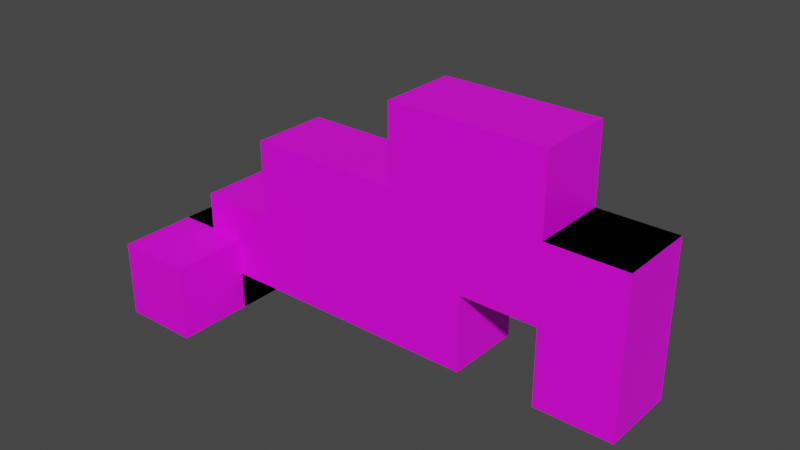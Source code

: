 # Source: package.blend  (saved by Blender 3.5.10; exported with 4.5.12 LTS)
import bpy
from mathutils import Matrix  # noqa: F401  (used for matrix-valued properties, if any)

bpy.ops.wm.read_factory_settings(use_empty=True)
scene = bpy.context.scene
scene.name = 'Scene'

# ---- collections
col_collection = bpy.data.collections.new('Collection'); scene.collection.children.link(col_collection)
col_level1 = bpy.data.collections.new('Level1'); scene.collection.children.link(col_level1)

# ---- images (referenced by path relative to the original .blend; pixels are not part of the script)
import os
ASSET_DIR = os.environ.get("B2B_ASSET_DIR", "")  # directory of the original .blend (textures are referenced by path, not embedded)
HERE = os.path.dirname(os.path.abspath(__file__))  # packed textures are extracted next to this script under _unpacked/

def load_image(name, relpath, width, height, colorspace="sRGB"):
    """Load a texture the original file referenced (path relative to the .blend, or extracted next to this script)."""
    p = next((c for c in (os.path.join(HERE, relpath), os.path.join(ASSET_DIR, relpath)) if relpath and os.path.exists(c)), "")
    if p:
        img = bpy.data.images.load(p, check_existing=True)
        img.name = name
    else:  # same state as the original file: an image datablock whose file is absent (Cycles renders it pink)
        img = bpy.data.images.new(name, width, height)
        img.source = "FILE"
        img.filepath = "//" + (relpath or name)
    img.colorspace_settings.name = colorspace
    return img
img_package_png_001 = load_image('package.png.001', 'package.png', 1024, 1024, 'sRGB')

# ---- materials (node trees are filled in below, after node groups)
mat_material = bpy.data.materials.new('Material')
mat_material.alpha_threshold = 0.0
mat_material.use_transparent_shadow = False
mat_material.roughness = 0.5
mat_material.line_color = (0.0, 0.0, 0.0, 1.0)

# ---- material node trees
mat_material.use_nodes = True; mat_material.node_tree.nodes.clear()
_N = mat_material.node_tree.nodes; _L = mat_material.node_tree.links
n0 = _N.new('ShaderNodeOutputMaterial'); n0.name = 'Material Output'; n0.location = (300, 300)
n1 = _N.new('ShaderNodeBsdfPrincipled'); n1.name = 'Principled BSDF'; n1.location = (10, 300)
n1.distribution = 'GGX'
n1.subsurface_method = 'RANDOM_WALK_SKIN'
n1.inputs[3].default_value = 1.45
n1.inputs[27].default_value = (0.0, 0.0, 0.0, 1.0)
n1.inputs[28].default_value = 1.0
n2 = _N.new('ShaderNodeTexImage'); n2.name = 'Image Texture'; n2.location = (-280, 280)
n2.image = img_package_png_001
_L.new(n1.outputs[0], n0.inputs[0])
_L.new(n2.outputs[0], n1.inputs[0])
n0.is_active_output = True

# ---- world
world_world = bpy.data.worlds.new('World'); scene.world = world_world
world_world.use_nodes = True; world_world.node_tree.nodes.clear()
_N = world_world.node_tree.nodes; _L = world_world.node_tree.links
n0 = _N.new('ShaderNodeOutputWorld'); n0.name = 'World Output'; n0.location = (300, 300)
n1 = _N.new('ShaderNodeBackground'); n1.name = 'Background'; n1.location = (10, 300)
n1.inputs[0].default_value = (0.05088, 0.05088, 0.05088, 1.0)
_L.new(n1.outputs[0], n0.inputs[0])
n0.is_active_output = True
world_world.color = (0.05088, 0.05088, 0.05088)
world_world.use_sun_shadow = False
world_world.sun_shadow_jitter_overblur = 0.0

# ---- meshes
me_cube = bpy.data.meshes.new('Cube')
me_cube.from_pydata([(1.0, 1.0, 1.0), (1.0, 1.0, -1.0), (1.0, -1.0, 1.0), (1.0, -1.0, -1.0), (-1.0, 1.0, 1.0), (-1.0, 1.0, -1.0), (-1.0, -1.0, 1.0), (-1.0, -1.0, -1.0)], [], [(0, 4, 6, 2), (3, 2, 6, 7), (7, 6, 4, 5), (5, 1, 3, 7), (1, 0, 2, 3), (5, 4, 0, 1)])
_uv = me_cube.uv_layers.new(name='UVMap')
_uv.uv.foreach_set('vector', [0.8337, 0.9997, 0.6677, 0.9997, 0.6677, 0.8337, 0.8337, 0.8337, 0.3323, 0.8337, 0.3323, 0.9997, 0.1663, 0.9997, 0.1663, 0.8337, 0.5003, 0.8337, 0.6663, 0.8337, 0.6663, 0.9997, 0.5003, 0.9997, 0.3337, 0.8337, 0.4997, 0.8337, 0.4997, 0.9997, 0.3337, 0.9997, 0.9997, 0.9997, 0.8337, 0.9997, 0.8337, 0.8337, 0.9997, 0.8337, 0.1663, 0.8337, 0.1663, 0.9997, 0.0003334, 0.9997, 0.0003334, 0.8337])
me_cube.materials.append(mat_material)
me_cube.use_mirror_vertex_groups = False
me_cube.update()
me_cube_003 = bpy.data.meshes.new('Cube.003')
me_cube_003.from_pydata([(1.0, 3.0, 1.0), (1.0, 3.0, -1.0), (1.0, -3.0, 1.0), (1.0, -3.0, -1.0), (-1.0, 3.0, 1.0), (-1.0, 3.0, -1.0), (-1.0, -3.0, 1.0), (-1.0, -3.0, -1.0)], [], [(0, 4, 6, 2), (3, 2, 6, 7), (7, 6, 4, 5), (5, 1, 3, 7), (1, 0, 2, 3), (5, 4, 0, 1)])
_uv = me_cube_003.uv_layers.new(name='UVMap')
_uv.uv.foreach_set('vector', [0.4983, 0.9997, 0.3323, 0.9997, 0.3323, 0.8337, 0.4983, 0.8337, 0.3323, 0.8337, 0.3323, 0.9997, 0.1663, 0.9997, 0.1663, 0.8337, 0.3337, 0.8337, 0.4997, 0.8337, 0.4997, 0.9997, 0.3337, 0.9997, 0.3337, 0.8337, 0.4997, 0.8337, 0.4997, 0.9997, 0.3337, 0.9997, 0.4997, 0.9997, 0.3337, 0.9997, 0.3337, 0.8337, 0.4997, 0.8337, 0.0003333, 0.8337, 0.1663, 0.8337, 0.1663, 0.9997, 0.0003333, 0.9997])
me_cube_003.materials.append(mat_material)
me_cube_003.use_mirror_vertex_groups = False
me_cube_003.update()
me_cube_001 = bpy.data.meshes.new('Cube.001')
me_cube_001.from_pydata([(1.0, 1.0, 1.0), (1.0, 1.0, -1.0), (1.0, -1.0, 1.0), (1.0, -1.0, -1.0), (-1.0, 1.0, 1.0), (-1.0, 1.0, -1.0), (-1.0, -1.0, 1.0), (-1.0, -1.0, -1.0)], [], [(0, 4, 6, 2), (3, 2, 6, 7), (7, 6, 4, 5), (5, 1, 3, 7), (1, 0, 2, 3), (5, 4, 0, 1)])
_uv = me_cube_001.uv_layers.new(name='UVMap')
_uv.uv.foreach_set('vector', [0.8337, 0.9997, 0.6677, 0.9997, 0.6677, 0.8337, 0.8337, 0.8337, 0.3323, 0.8337, 0.3323, 0.9997, 0.1663, 0.9997, 0.1663, 0.8337, 0.5003, 0.8337, 0.6663, 0.8337, 0.6663, 0.9997, 0.5003, 0.9997, 0.3337, 0.8337, 0.4997, 0.8337, 0.4997, 0.9997, 0.3337, 0.9997, 0.9997, 0.9997, 0.8337, 0.9997, 0.8337, 0.8337, 0.9997, 0.8337, 0.1663, 0.8337, 0.1663, 0.9997, 0.0003334, 0.9997, 0.0003334, 0.8337])
me_cube_001.materials.append(mat_material)
me_cube_001.use_mirror_vertex_groups = False
me_cube_001.update()

# ---- objects
ob_package = bpy.data.objects.new('Package', me_cube)
ob_longpackage = bpy.data.objects.new('LongPackage', me_cube_003)
ob_invisible = bpy.data.objects.new('Invisible', me_cube_001)
ob_package_001 = bpy.data.objects.new('Package.001', me_cube)
ob_package_002 = bpy.data.objects.new('Package.002', me_cube)
ob_invisible_001 = bpy.data.objects.new('Invisible.001', me_cube_001)
ob_invisible_002 = bpy.data.objects.new('Invisible.002', me_cube_001)
ob_longpackage_001 = bpy.data.objects.new('LongPackage.001', me_cube_003)
ob_package_003 = bpy.data.objects.new('Package.003', me_cube)
ob_package_004 = bpy.data.objects.new('Package.004', me_cube)
ob_package_005 = bpy.data.objects.new('Package.005', me_cube)
ob_package_006 = bpy.data.objects.new('Package.006', me_cube)
ob_package_007 = bpy.data.objects.new('Package.007', me_cube)
ob_package_008 = bpy.data.objects.new('Package.008', me_cube)
ob_package_009 = bpy.data.objects.new('Package.009', me_cube)

# ---- transforms, parenting, visibility, modifiers, constraints
ob_package.location = (0.0, 0.0, 0.0)
ob_package.lock_rotations_4d = False
ob_package.empty_display_type = 'ARROWS'
ob_package.lineart.crease_threshold = 0.0
ob_longpackage.location = (0.0, 0.0, 0.0)
ob_longpackage.lock_rotations_4d = False
ob_longpackage.empty_display_type = 'ARROWS'
ob_longpackage.lineart.crease_threshold = 0.0
ob_invisible.location = (0.0, 0.0, 0.0)
ob_invisible.lock_rotations_4d = False
ob_invisible.empty_display_type = 'ARROWS'
ob_invisible.lineart.crease_threshold = 0.0
ob_package_001.location = (1.0, 0.0, 1.0)
ob_package_001.lock_rotations_4d = False
ob_package_001.empty_display_type = 'ARROWS'
ob_package_001.lineart.crease_threshold = 0.0
ob_package_002.location = (3.0, 0.0, 1.0)
ob_package_002.rotation_euler = (0.0, -0.0, -1.571)
ob_package_002.lock_rotations_4d = False
ob_package_002.empty_display_type = 'ARROWS'
ob_package_002.lineart.crease_threshold = 0.0
ob_invisible_001.location = (7.0, 0.0, 3.0)
ob_invisible_001.lock_rotations_4d = False
ob_invisible_001.empty_display_type = 'ARROWS'
ob_invisible_001.lineart.crease_threshold = 0.0
ob_invisible_002.location = (11.0, 0.0, 3.0)
ob_invisible_002.lock_rotations_4d = False
ob_invisible_002.empty_display_type = 'ARROWS'
ob_invisible_002.lineart.crease_threshold = 0.0
ob_longpackage_001.location = (9.0, 0.0, 3.0)
ob_longpackage_001.rotation_euler = (0.0, -0.0, 1.571)
ob_longpackage_001.lock_rotations_4d = False
ob_longpackage_001.empty_display_type = 'ARROWS'
ob_longpackage_001.lineart.crease_threshold = 0.0
ob_package_003.location = (3.0, 0.0, 3.0)
ob_package_003.lock_rotations_4d = False
ob_package_003.empty_display_type = 'ARROWS'
ob_package_003.lineart.crease_threshold = 0.0
ob_package_004.location = (5.0, 0.0, 3.0)
ob_package_004.rotation_euler = (0.0, -0.0, 1.571)
ob_package_004.lock_rotations_4d = False
ob_package_004.empty_display_type = 'ARROWS'
ob_package_004.lineart.crease_threshold = 0.0
ob_package_005.location = (5.0, 0.0, 1.0)
ob_package_005.rotation_euler = (0.0, -0.0, 3.142)
ob_package_005.lock_rotations_4d = False
ob_package_005.empty_display_type = 'ARROWS'
ob_package_005.lineart.crease_threshold = 0.0
ob_package_006.location = (7.0, 0.0, 1.0)
ob_package_006.rotation_euler = (0.0, -0.0, 4.712)
ob_package_006.lock_rotations_4d = False
ob_package_006.empty_display_type = 'ARROWS'
ob_package_006.lineart.crease_threshold = 0.0
ob_package_007.location = (11.0, 0.0, 1.0)
ob_package_007.rotation_euler = (0.0, -0.0, 4.712)
ob_package_007.lock_rotations_4d = False
ob_package_007.empty_display_type = 'ARROWS'
ob_package_007.lineart.crease_threshold = 0.0
ob_package_008.location = (7.0, 0.0, 5.0)
ob_package_008.rotation_euler = (0.0, -0.0, 6.283)
ob_package_008.lock_rotations_4d = False
ob_package_008.empty_display_type = 'ARROWS'
ob_package_008.lineart.crease_threshold = 0.0
ob_package_009.location = (9.0, 0.0, 5.0)
ob_package_009.rotation_euler = (0.0, -0.0, 7.854)
ob_package_009.lock_rotations_4d = False
ob_package_009.empty_display_type = 'ARROWS'
ob_package_009.lineart.crease_threshold = 0.0

# ---- collection membership
col_collection.objects.link(ob_package)
col_collection.objects.link(ob_longpackage)
col_collection.objects.link(ob_invisible)
col_level1.objects.link(ob_package_001)
col_level1.objects.link(ob_package_002)
col_level1.objects.link(ob_invisible_001)
col_level1.objects.link(ob_invisible_002)
col_level1.objects.link(ob_longpackage_001)
col_level1.objects.link(ob_package_003)
col_level1.objects.link(ob_package_004)
col_level1.objects.link(ob_package_005)
col_level1.objects.link(ob_package_006)
col_level1.objects.link(ob_package_007)
col_level1.objects.link(ob_package_008)
col_level1.objects.link(ob_package_009)

# ---- scene / render settings (as saved in the file)
scene.frame_start = 1; scene.frame_end = 250; scene.frame_set(122)
scene.render.engine = 'BLENDER_EEVEE_NEXT'
scene.cycles.sampling_pattern = 'TABULATED_SOBOL'
scene.view_settings.view_transform = 'Filmic'
bpy.context.view_layer.update()

# ---- added for rendering (the .blend has no active camera and no usable light): camera, sun
cam_auto = bpy.data.cameras.new('AutoCamera')
cam_auto.lens = 50.0
cam_auto.sensor_width = 36.0
cam_auto.clip_end = 1000.0
ob_auto_camera = bpy.data.objects.new('AutoCamera', cam_auto)
scene.collection.objects.link(ob_auto_camera)
ob_auto_camera.location = (20.2457, -17.6948, 14.2965)
ob_auto_camera.rotation_euler = (1.09748, -7.21219e-08, 0.694738)
scene.camera = ob_auto_camera
light_auto_sun = bpy.data.lights.new('AutoSun', 'SUN')
light_auto_sun.energy = 3.0
light_auto_sun.angle = 0.0523599
ob_auto_sun = bpy.data.objects.new('AutoSun', light_auto_sun)
scene.collection.objects.link(ob_auto_sun)
ob_auto_sun.rotation_euler = (0.872665, 0.174533, 0.523599)
bpy.context.view_layer.update()
